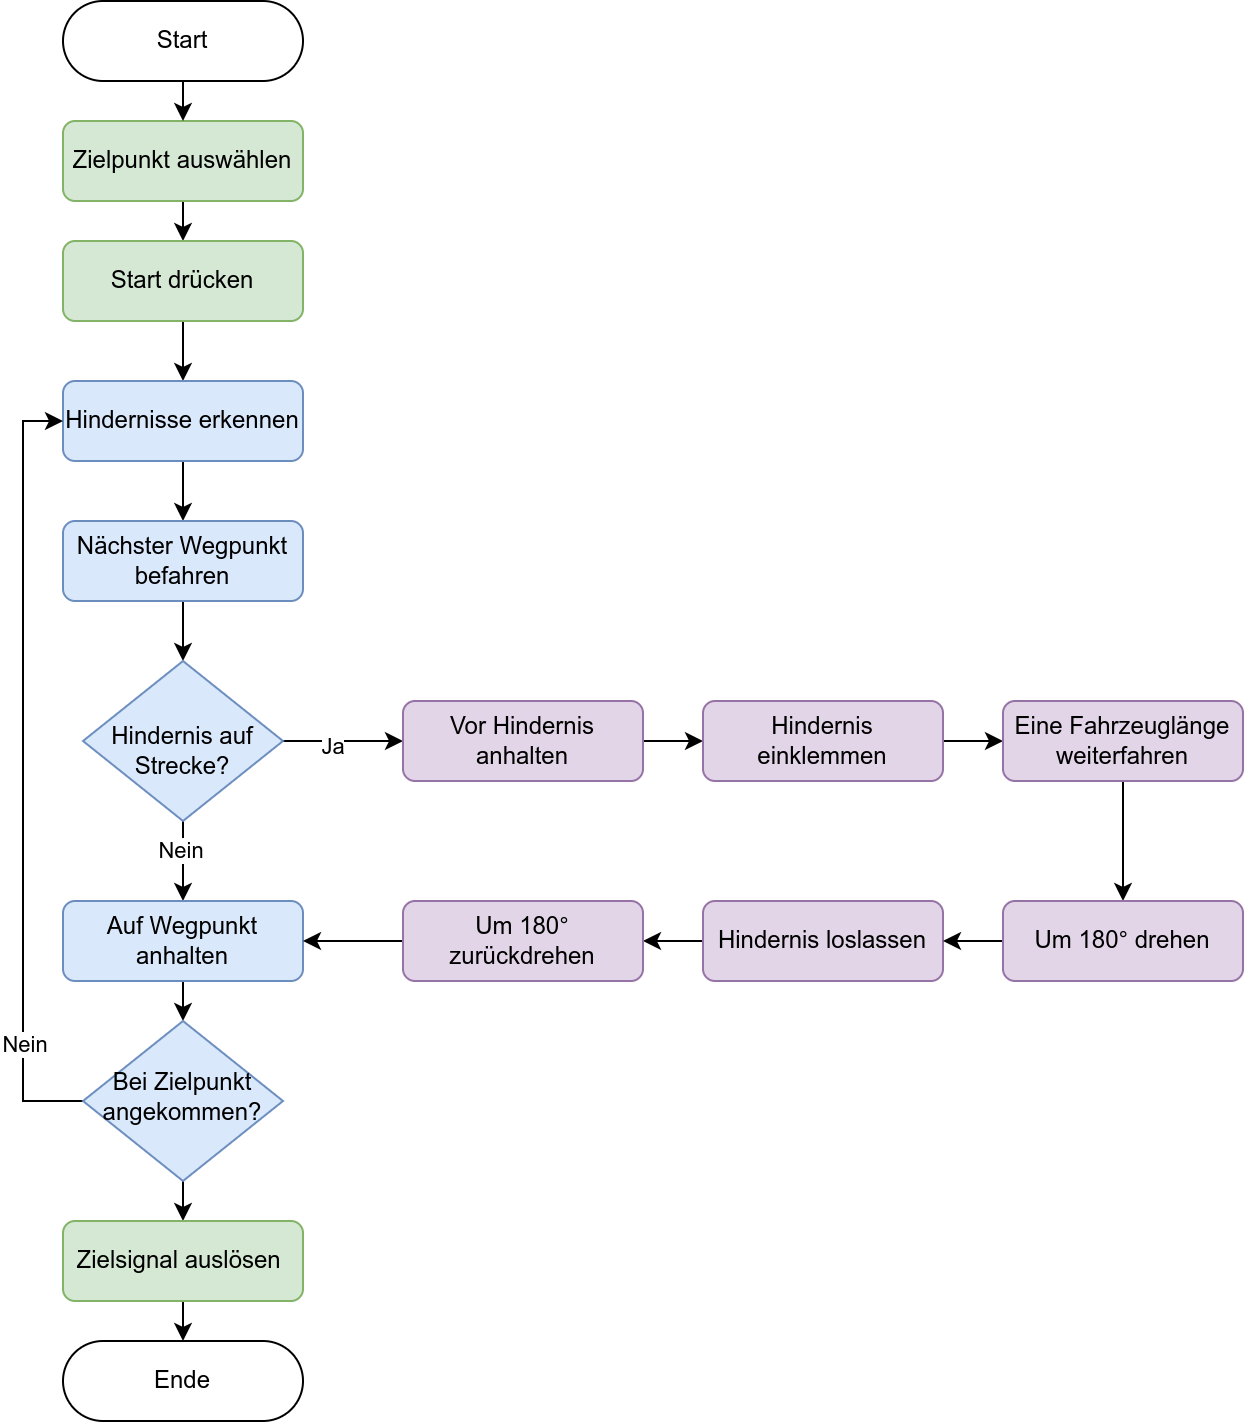

The diagram above was exported from draw.io. Its source (the exported page's mxGraphModel, read from the mxfile embedded in the PNG):
<mxGraphModel dx="1050" dy="670" grid="1" gridSize="10" guides="1" tooltips="1" connect="1" arrows="1" fold="1" page="1" pageScale="1" pageWidth="827" pageHeight="1169" math="0" shadow="0">
  <root>
    <mxCell id="WIyWlLk6GJQsqaUBKTNV-0" />
    <mxCell id="WIyWlLk6GJQsqaUBKTNV-1" parent="WIyWlLk6GJQsqaUBKTNV-0" />
    <mxCell id="mY9u34SIw7zNo-fQd73u-1" style="edgeStyle=orthogonalEdgeStyle;rounded=0;orthogonalLoop=1;jettySize=auto;html=1;exitX=0.5;exitY=1;exitDx=0;exitDy=0;entryX=0.5;entryY=0;entryDx=0;entryDy=0;" parent="WIyWlLk6GJQsqaUBKTNV-1" source="WIyWlLk6GJQsqaUBKTNV-3" target="mY9u34SIw7zNo-fQd73u-0" edge="1">
      <mxGeometry relative="1" as="geometry" />
    </mxCell>
    <mxCell id="WIyWlLk6GJQsqaUBKTNV-3" value="Zielpunkt auswählen" style="rounded=1;whiteSpace=wrap;html=1;fontSize=12;glass=0;strokeWidth=1;shadow=0;fillColor=#d5e8d4;strokeColor=#82b366;" parent="WIyWlLk6GJQsqaUBKTNV-1" vertex="1">
      <mxGeometry x="160" y="80" width="120" height="40" as="geometry" />
    </mxCell>
    <mxCell id="qu5C9jG_KSXZ68-4s6Ih-7" style="edgeStyle=orthogonalEdgeStyle;rounded=0;orthogonalLoop=1;jettySize=auto;html=1;exitX=0.5;exitY=1;exitDx=0;exitDy=0;entryX=0.5;entryY=0;entryDx=0;entryDy=0;" parent="WIyWlLk6GJQsqaUBKTNV-1" source="mY9u34SIw7zNo-fQd73u-0" target="mY9u34SIw7zNo-fQd73u-2" edge="1">
      <mxGeometry relative="1" as="geometry" />
    </mxCell>
    <mxCell id="mY9u34SIw7zNo-fQd73u-0" value="Start drücken" style="rounded=1;whiteSpace=wrap;html=1;fontSize=12;glass=0;strokeWidth=1;shadow=0;fillColor=#d5e8d4;strokeColor=#82b366;" parent="WIyWlLk6GJQsqaUBKTNV-1" vertex="1">
      <mxGeometry x="160" y="140" width="120" height="40" as="geometry" />
    </mxCell>
    <mxCell id="qu5C9jG_KSXZ68-4s6Ih-11" style="edgeStyle=orthogonalEdgeStyle;rounded=0;orthogonalLoop=1;jettySize=auto;html=1;exitX=0.5;exitY=1;exitDx=0;exitDy=0;entryX=0.5;entryY=0;entryDx=0;entryDy=0;" parent="WIyWlLk6GJQsqaUBKTNV-1" source="mY9u34SIw7zNo-fQd73u-2" target="mY9u34SIw7zNo-fQd73u-3" edge="1">
      <mxGeometry relative="1" as="geometry" />
    </mxCell>
    <mxCell id="mY9u34SIw7zNo-fQd73u-2" value="Hindernisse erkennen" style="rounded=1;whiteSpace=wrap;html=1;fontSize=12;glass=0;strokeWidth=1;shadow=0;fillColor=#dae8fc;strokeColor=#6c8ebf;" parent="WIyWlLk6GJQsqaUBKTNV-1" vertex="1">
      <mxGeometry x="160" y="210" width="120" height="40" as="geometry" />
    </mxCell>
    <mxCell id="qu5C9jG_KSXZ68-4s6Ih-10" style="edgeStyle=orthogonalEdgeStyle;rounded=0;orthogonalLoop=1;jettySize=auto;html=1;exitX=0.5;exitY=1;exitDx=0;exitDy=0;entryX=0.5;entryY=0;entryDx=0;entryDy=0;" parent="WIyWlLk6GJQsqaUBKTNV-1" source="mY9u34SIw7zNo-fQd73u-3" target="qu5C9jG_KSXZ68-4s6Ih-1" edge="1">
      <mxGeometry relative="1" as="geometry" />
    </mxCell>
    <mxCell id="mY9u34SIw7zNo-fQd73u-3" value="Nächster Wegpunkt befahren" style="rounded=1;whiteSpace=wrap;html=1;fontSize=12;glass=0;strokeWidth=1;shadow=0;fillColor=#dae8fc;strokeColor=#6c8ebf;" parent="WIyWlLk6GJQsqaUBKTNV-1" vertex="1">
      <mxGeometry x="160" y="280" width="120" height="40" as="geometry" />
    </mxCell>
    <mxCell id="qu5C9jG_KSXZ68-4s6Ih-8" style="edgeStyle=orthogonalEdgeStyle;rounded=0;orthogonalLoop=1;jettySize=auto;html=1;exitX=0.5;exitY=1;exitDx=0;exitDy=0;entryX=0.5;entryY=0;entryDx=0;entryDy=0;" parent="WIyWlLk6GJQsqaUBKTNV-1" source="qu5C9jG_KSXZ68-4s6Ih-1" target="qu5C9jG_KSXZ68-4s6Ih-3" edge="1">
      <mxGeometry relative="1" as="geometry" />
    </mxCell>
    <mxCell id="qu5C9jG_KSXZ68-4s6Ih-9" value="Nein" style="edgeLabel;html=1;align=center;verticalAlign=middle;resizable=0;points=[];" parent="qu5C9jG_KSXZ68-4s6Ih-8" connectable="0" vertex="1">
      <mxGeometry x="-0.2909" y="-2" relative="1" as="geometry">
        <mxPoint as="offset" />
      </mxGeometry>
    </mxCell>
    <mxCell id="qu5C9jG_KSXZ68-4s6Ih-23" style="edgeStyle=orthogonalEdgeStyle;rounded=0;orthogonalLoop=1;jettySize=auto;html=1;exitX=1;exitY=0.5;exitDx=0;exitDy=0;entryX=0;entryY=0.5;entryDx=0;entryDy=0;" parent="WIyWlLk6GJQsqaUBKTNV-1" source="qu5C9jG_KSXZ68-4s6Ih-1" target="qu5C9jG_KSXZ68-4s6Ih-12" edge="1">
      <mxGeometry relative="1" as="geometry" />
    </mxCell>
    <mxCell id="qu5C9jG_KSXZ68-4s6Ih-24" value="Ja" style="edgeLabel;html=1;align=center;verticalAlign=middle;resizable=0;points=[];" parent="qu5C9jG_KSXZ68-4s6Ih-23" connectable="0" vertex="1">
      <mxGeometry x="-0.1833" y="-2" relative="1" as="geometry">
        <mxPoint x="-1" as="offset" />
      </mxGeometry>
    </mxCell>
    <mxCell id="qu5C9jG_KSXZ68-4s6Ih-1" value="&lt;div&gt;&lt;br&gt;&lt;/div&gt;Hindernis auf Strecke?" style="rhombus;whiteSpace=wrap;html=1;shadow=0;fontFamily=Helvetica;fontSize=12;align=center;strokeWidth=1;spacing=6;spacingTop=-4;fillColor=#dae8fc;strokeColor=#6c8ebf;" parent="WIyWlLk6GJQsqaUBKTNV-1" vertex="1">
      <mxGeometry x="170" y="350" width="100" height="80" as="geometry" />
    </mxCell>
    <mxCell id="qu5C9jG_KSXZ68-4s6Ih-26" style="edgeStyle=orthogonalEdgeStyle;rounded=0;orthogonalLoop=1;jettySize=auto;html=1;exitX=0.5;exitY=1;exitDx=0;exitDy=0;entryX=0.5;entryY=0;entryDx=0;entryDy=0;" parent="WIyWlLk6GJQsqaUBKTNV-1" source="qu5C9jG_KSXZ68-4s6Ih-3" target="qu5C9jG_KSXZ68-4s6Ih-5" edge="1">
      <mxGeometry relative="1" as="geometry" />
    </mxCell>
    <mxCell id="qu5C9jG_KSXZ68-4s6Ih-3" value="Auf Wegpunkt anhalten" style="rounded=1;whiteSpace=wrap;html=1;fontSize=12;glass=0;strokeWidth=1;shadow=0;fillColor=#dae8fc;strokeColor=#6c8ebf;" parent="WIyWlLk6GJQsqaUBKTNV-1" vertex="1">
      <mxGeometry x="160" y="470" width="120" height="40" as="geometry" />
    </mxCell>
    <mxCell id="qu5C9jG_KSXZ68-4s6Ih-6" style="edgeStyle=orthogonalEdgeStyle;rounded=0;orthogonalLoop=1;jettySize=auto;html=1;entryX=0;entryY=0.5;entryDx=0;entryDy=0;" parent="WIyWlLk6GJQsqaUBKTNV-1" source="qu5C9jG_KSXZ68-4s6Ih-5" target="mY9u34SIw7zNo-fQd73u-2" edge="1">
      <mxGeometry relative="1" as="geometry">
        <Array as="points">
          <mxPoint x="140" y="570" />
          <mxPoint x="140" y="230" />
        </Array>
      </mxGeometry>
    </mxCell>
    <mxCell id="qu5C9jG_KSXZ68-4s6Ih-27" value="Nein" style="edgeLabel;html=1;align=center;verticalAlign=middle;resizable=0;points=[];" parent="qu5C9jG_KSXZ68-4s6Ih-6" connectable="0" vertex="1">
      <mxGeometry x="-0.6987" relative="1" as="geometry">
        <mxPoint as="offset" />
      </mxGeometry>
    </mxCell>
    <mxCell id="qu5C9jG_KSXZ68-4s6Ih-28" style="edgeStyle=orthogonalEdgeStyle;rounded=0;orthogonalLoop=1;jettySize=auto;html=1;exitX=0.5;exitY=1;exitDx=0;exitDy=0;entryX=0.5;entryY=0;entryDx=0;entryDy=0;" parent="WIyWlLk6GJQsqaUBKTNV-1" source="qu5C9jG_KSXZ68-4s6Ih-5" target="qu5C9jG_KSXZ68-4s6Ih-29" edge="1">
      <mxGeometry relative="1" as="geometry">
        <mxPoint x="220" y="650" as="targetPoint" />
      </mxGeometry>
    </mxCell>
    <mxCell id="qu5C9jG_KSXZ68-4s6Ih-5" value="Bei Zielpunkt angekommen?" style="rhombus;whiteSpace=wrap;html=1;shadow=0;fontFamily=Helvetica;fontSize=12;align=center;strokeWidth=1;spacing=6;spacingTop=-4;fillColor=#dae8fc;strokeColor=#6c8ebf;" parent="WIyWlLk6GJQsqaUBKTNV-1" vertex="1">
      <mxGeometry x="170" y="530" width="100" height="80" as="geometry" />
    </mxCell>
    <mxCell id="qu5C9jG_KSXZ68-4s6Ih-18" style="edgeStyle=orthogonalEdgeStyle;rounded=0;orthogonalLoop=1;jettySize=auto;html=1;exitX=1;exitY=0.5;exitDx=0;exitDy=0;entryX=0;entryY=0.5;entryDx=0;entryDy=0;" parent="WIyWlLk6GJQsqaUBKTNV-1" source="qu5C9jG_KSXZ68-4s6Ih-12" target="qu5C9jG_KSXZ68-4s6Ih-13" edge="1">
      <mxGeometry relative="1" as="geometry" />
    </mxCell>
    <mxCell id="qu5C9jG_KSXZ68-4s6Ih-12" value="Vor Hindernis anhalten" style="rounded=1;whiteSpace=wrap;html=1;fontSize=12;glass=0;strokeWidth=1;shadow=0;fillColor=#e1d5e7;strokeColor=#9673a6;" parent="WIyWlLk6GJQsqaUBKTNV-1" vertex="1">
      <mxGeometry x="330" y="370" width="120" height="40" as="geometry" />
    </mxCell>
    <mxCell id="qu5C9jG_KSXZ68-4s6Ih-19" style="edgeStyle=orthogonalEdgeStyle;rounded=0;orthogonalLoop=1;jettySize=auto;html=1;exitX=1;exitY=0.5;exitDx=0;exitDy=0;entryX=0;entryY=0.5;entryDx=0;entryDy=0;" parent="WIyWlLk6GJQsqaUBKTNV-1" source="qu5C9jG_KSXZ68-4s6Ih-13" target="qu5C9jG_KSXZ68-4s6Ih-16" edge="1">
      <mxGeometry relative="1" as="geometry" />
    </mxCell>
    <mxCell id="qu5C9jG_KSXZ68-4s6Ih-13" value="Hindernis einklemmen" style="rounded=1;whiteSpace=wrap;html=1;fontSize=12;glass=0;strokeWidth=1;shadow=0;fillColor=#e1d5e7;strokeColor=#9673a6;" parent="WIyWlLk6GJQsqaUBKTNV-1" vertex="1">
      <mxGeometry x="480" y="370" width="120" height="40" as="geometry" />
    </mxCell>
    <mxCell id="qu5C9jG_KSXZ68-4s6Ih-22" style="edgeStyle=orthogonalEdgeStyle;rounded=0;orthogonalLoop=1;jettySize=auto;html=1;exitX=0;exitY=0.5;exitDx=0;exitDy=0;entryX=1;entryY=0.5;entryDx=0;entryDy=0;" parent="WIyWlLk6GJQsqaUBKTNV-1" source="qu5C9jG_KSXZ68-4s6Ih-14" target="qu5C9jG_KSXZ68-4s6Ih-15" edge="1">
      <mxGeometry relative="1" as="geometry" />
    </mxCell>
    <mxCell id="qu5C9jG_KSXZ68-4s6Ih-14" value="Hindernis loslassen" style="rounded=1;whiteSpace=wrap;html=1;fontSize=12;glass=0;strokeWidth=1;shadow=0;fillColor=#e1d5e7;strokeColor=#9673a6;" parent="WIyWlLk6GJQsqaUBKTNV-1" vertex="1">
      <mxGeometry x="480" y="470" width="120" height="40" as="geometry" />
    </mxCell>
    <mxCell id="qu5C9jG_KSXZ68-4s6Ih-25" style="edgeStyle=orthogonalEdgeStyle;rounded=0;orthogonalLoop=1;jettySize=auto;html=1;exitX=0;exitY=0.5;exitDx=0;exitDy=0;entryX=1;entryY=0.5;entryDx=0;entryDy=0;" parent="WIyWlLk6GJQsqaUBKTNV-1" source="qu5C9jG_KSXZ68-4s6Ih-15" target="qu5C9jG_KSXZ68-4s6Ih-3" edge="1">
      <mxGeometry relative="1" as="geometry" />
    </mxCell>
    <mxCell id="qu5C9jG_KSXZ68-4s6Ih-15" value="Um 180° zurückdrehen" style="rounded=1;whiteSpace=wrap;html=1;fontSize=12;glass=0;strokeWidth=1;shadow=0;fillColor=#e1d5e7;strokeColor=#9673a6;" parent="WIyWlLk6GJQsqaUBKTNV-1" vertex="1">
      <mxGeometry x="330" y="470" width="120" height="40" as="geometry" />
    </mxCell>
    <mxCell id="qu5C9jG_KSXZ68-4s6Ih-20" style="edgeStyle=orthogonalEdgeStyle;rounded=0;orthogonalLoop=1;jettySize=auto;html=1;exitX=0.5;exitY=1;exitDx=0;exitDy=0;entryX=0.5;entryY=0;entryDx=0;entryDy=0;" parent="WIyWlLk6GJQsqaUBKTNV-1" source="qu5C9jG_KSXZ68-4s6Ih-16" target="qu5C9jG_KSXZ68-4s6Ih-17" edge="1">
      <mxGeometry relative="1" as="geometry" />
    </mxCell>
    <mxCell id="qu5C9jG_KSXZ68-4s6Ih-16" value="Eine Fahrzeuglänge&lt;div&gt;weiterfahren&lt;/div&gt;" style="rounded=1;whiteSpace=wrap;html=1;fontSize=12;glass=0;strokeWidth=1;shadow=0;fillColor=#e1d5e7;strokeColor=#9673a6;" parent="WIyWlLk6GJQsqaUBKTNV-1" vertex="1">
      <mxGeometry x="630" y="370" width="120" height="40" as="geometry" />
    </mxCell>
    <mxCell id="qu5C9jG_KSXZ68-4s6Ih-21" style="edgeStyle=orthogonalEdgeStyle;rounded=0;orthogonalLoop=1;jettySize=auto;html=1;exitX=0;exitY=0.5;exitDx=0;exitDy=0;entryX=1;entryY=0.5;entryDx=0;entryDy=0;" parent="WIyWlLk6GJQsqaUBKTNV-1" source="qu5C9jG_KSXZ68-4s6Ih-17" target="qu5C9jG_KSXZ68-4s6Ih-14" edge="1">
      <mxGeometry relative="1" as="geometry" />
    </mxCell>
    <mxCell id="qu5C9jG_KSXZ68-4s6Ih-17" value="Um 180° drehen" style="rounded=1;whiteSpace=wrap;html=1;fontSize=12;glass=0;strokeWidth=1;shadow=0;fillColor=#e1d5e7;strokeColor=#9673a6;" parent="WIyWlLk6GJQsqaUBKTNV-1" vertex="1">
      <mxGeometry x="630" y="470" width="120" height="40" as="geometry" />
    </mxCell>
    <mxCell id="qu5C9jG_KSXZ68-4s6Ih-35" style="edgeStyle=orthogonalEdgeStyle;rounded=0;orthogonalLoop=1;jettySize=auto;html=1;exitX=0.5;exitY=1;exitDx=0;exitDy=0;entryX=0.5;entryY=0;entryDx=0;entryDy=0;" parent="WIyWlLk6GJQsqaUBKTNV-1" source="qu5C9jG_KSXZ68-4s6Ih-29" target="qu5C9jG_KSXZ68-4s6Ih-34" edge="1">
      <mxGeometry relative="1" as="geometry" />
    </mxCell>
    <mxCell id="qu5C9jG_KSXZ68-4s6Ih-29" value="Zielsignal auslösen&amp;nbsp;" style="rounded=1;whiteSpace=wrap;html=1;fontSize=12;glass=0;strokeWidth=1;shadow=0;fillColor=#d5e8d4;strokeColor=#82b366;" parent="WIyWlLk6GJQsqaUBKTNV-1" vertex="1">
      <mxGeometry x="160" y="630" width="120" height="40" as="geometry" />
    </mxCell>
    <mxCell id="qu5C9jG_KSXZ68-4s6Ih-33" style="edgeStyle=orthogonalEdgeStyle;rounded=0;orthogonalLoop=1;jettySize=auto;html=1;exitX=0.5;exitY=1;exitDx=0;exitDy=0;entryX=0.5;entryY=0;entryDx=0;entryDy=0;" parent="WIyWlLk6GJQsqaUBKTNV-1" source="qu5C9jG_KSXZ68-4s6Ih-32" target="WIyWlLk6GJQsqaUBKTNV-3" edge="1">
      <mxGeometry relative="1" as="geometry" />
    </mxCell>
    <mxCell id="qu5C9jG_KSXZ68-4s6Ih-32" value="Start" style="rounded=1;whiteSpace=wrap;html=1;fontSize=12;glass=0;strokeWidth=1;shadow=0;arcSize=50;" parent="WIyWlLk6GJQsqaUBKTNV-1" vertex="1">
      <mxGeometry x="160" y="20" width="120" height="40" as="geometry" />
    </mxCell>
    <mxCell id="qu5C9jG_KSXZ68-4s6Ih-34" value="Ende" style="rounded=1;whiteSpace=wrap;html=1;fontSize=12;glass=0;strokeWidth=1;shadow=0;arcSize=50;" parent="WIyWlLk6GJQsqaUBKTNV-1" vertex="1">
      <mxGeometry x="160" y="690" width="120" height="40" as="geometry" />
    </mxCell>
  </root>
</mxGraphModel>